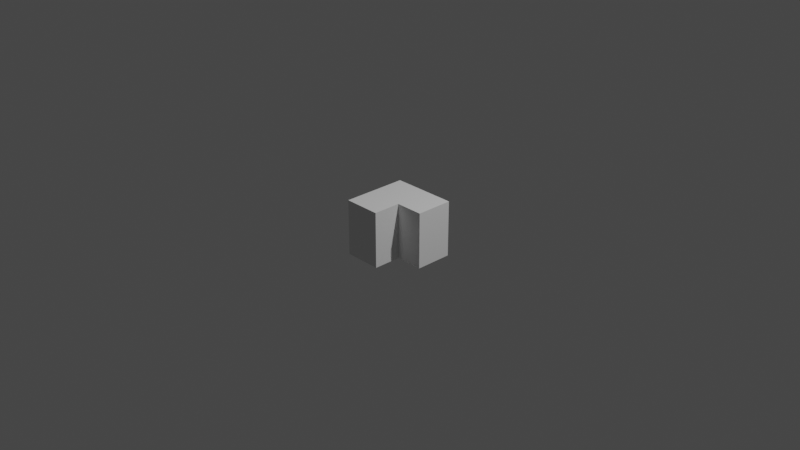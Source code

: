 # Source: corner_bare.blend  (saved by Blender 3.3.6; exported with 4.5.12 LTS)
import bpy
from mathutils import Matrix  # noqa: F401  (used for matrix-valued properties, if any)

bpy.ops.wm.read_factory_settings(use_empty=True)
scene = bpy.context.scene
scene.name = 'Scene'

# ---- collections
col_collection = bpy.data.collections.new('Collection'); scene.collection.children.link(col_collection)

# ---- world
world_world = bpy.data.worlds.new('World'); scene.world = world_world
world_world.use_nodes = True; world_world.node_tree.nodes.clear()
_N = world_world.node_tree.nodes; _L = world_world.node_tree.links
n0 = _N.new('ShaderNodeOutputWorld'); n0.name = 'World Output'; n0.location = (300, 300)
n1 = _N.new('ShaderNodeBackground'); n1.name = 'Background'; n1.location = (10, 300)
n1.inputs[0].default_value = (0.05088, 0.05088, 0.05088, 1.0)
_L.new(n1.outputs[0], n0.inputs[0])
n0.is_active_output = True
world_world.color = (0.05088, 0.05088, 0.05088)
world_world.use_sun_shadow = False
world_world.sun_shadow_jitter_overblur = 0.0

# ---- cameras
cam_camera = bpy.data.cameras.new('Camera')
cam_camera.clip_end = 100.0
cam_camera.ortho_scale = 7.314

# ---- lights
light_light = bpy.data.lights.new('Light', 'POINT')
light_light.transmission_factor = 0.0
light_light.energy = 1000.0
light_light.shadow_soft_size = 0.1
light_light.shadow_maximum_resolution = 0.006
light_light.use_absolute_resolution = True

# ---- meshes
me_cube_001 = bpy.data.meshes.new('Cube.001')
me_cube_001.from_pydata([(-0.2, -0.5, -0.3), (-0.2, -0.5, 0.3), (-0.2, 0.2, -0.3), (-0.2, 0.2, 0.3), (0.5, 0.2, -0.3), (0.5, 0.2, 0.3), (0.2, 0.2, -0.3), (0.2, 0.2, 0.3), (0.2, -0.5, -0.3), (0.2, -0.5, 0.3), (-0.2, -0.2, -0.3), (-0.2, -0.2, 0.3), (0.5, -0.2, -0.3), (0.5, -0.2, 0.3), (0.2, -0.2, 0.3), (0.2, -0.2, -0.3)], [], [(10, 11, 3, 2), (6, 7, 5, 4), (8, 9, 1, 0), (14, 11, 1, 9), (10, 15, 8, 0), (2, 3, 7, 6), (2, 6, 15, 10), (5, 7, 14, 13), (7, 3, 11, 14), (6, 4, 12, 15), (4, 5, 13, 12), (0, 1, 11, 10), (14, 15, 12, 13), (9, 8, 15, 14)])
_uv = me_cube_001.uv_layers.new(name='UVMap')
_uv.uv.foreach_set('vector', [0.375, 0.125, 0.625, 0.125, 0.625, 0.25, 0.375, 0.25, 0.375, 0.375, 0.625, 0.375, 0.625, 0.5, 0.375, 0.5, 0.375, 0.875, 0.625, 0.875, 0.625, 1.0, 0.375, 1.0, 0.75, 0.625, 0.875, 0.625, 0.875, 0.75, 0.75, 0.75, 0.125, 0.625, 0.25, 0.625, 0.25, 0.75, 0.125, 0.75, 0.375, 0.25, 0.625, 0.25, 0.625, 0.375, 0.375, 0.375, 0.125, 0.5, 0.25, 0.5, 0.25, 0.625, 0.125, 0.625, 0.625, 0.5, 0.75, 0.5, 0.75, 0.625, 0.625, 0.625, 0.75, 0.5, 0.875, 0.5, 0.875, 0.625, 0.75, 0.625, 0.25, 0.5, 0.375, 0.5, 0.375, 0.625, 0.25, 0.625, 0.375, 0.5, 0.625, 0.5, 0.625, 0.625, 0.375, 0.625, 0.375, 0.0, 0.625, 0.0, 0.625, 0.125, 0.375, 0.125, 0.75, 0.625, 0.25, 0.625, 0.375, 0.625, 0.625, 0.625, 0.625, 0.875, 0.375, 0.875, 0.25, 0.625, 0.75, 0.625])
me_cube_001.update()

# ---- objects
ob_light = bpy.data.objects.new('Light', light_light)
ob_camera = bpy.data.objects.new('Camera', cam_camera)
ob_cube = bpy.data.objects.new('Cube', me_cube_001)

# ---- transforms, parenting, visibility, modifiers, constraints
ob_light.location = (4.076, 1.005, 5.904)
ob_light.rotation_euler = (0.6503, 0.05522, 1.866)
ob_light.lock_rotations_4d = False
ob_light.empty_display_type = 'ARROWS'
ob_light.color = (0.0, 0.0, 0.0, 0.0)
ob_light.lineart.crease_threshold = 0.0
ob_camera.location = (7.359, -6.926, 4.958)
ob_camera.rotation_euler = (1.109, 0.0, 0.8149)
ob_camera.lock_rotations_4d = False
ob_camera.empty_display_type = 'ARROWS'
ob_camera.color = (0.0, 0.0, 0.0, 0.0)
ob_camera.display_type = 'WIRE'
ob_camera.lineart.crease_threshold = 0.0
ob_cube.location = (0.0, 0.0, 0.0)

# ---- collection membership
col_collection.objects.link(ob_light)
col_collection.objects.link(ob_camera)
col_collection.objects.link(ob_cube)

# ---- scene / render settings (as saved in the file)
scene.camera = ob_camera
scene.frame_start = 1; scene.frame_end = 250; scene.frame_set(1)
scene.render.engine = 'BLENDER_EEVEE_NEXT'
scene.cycles.sampling_pattern = 'TABULATED_SOBOL'
scene.cycles.use_light_tree = False
scene.view_settings.view_transform = 'Filmic'
bpy.context.view_layer.update()
